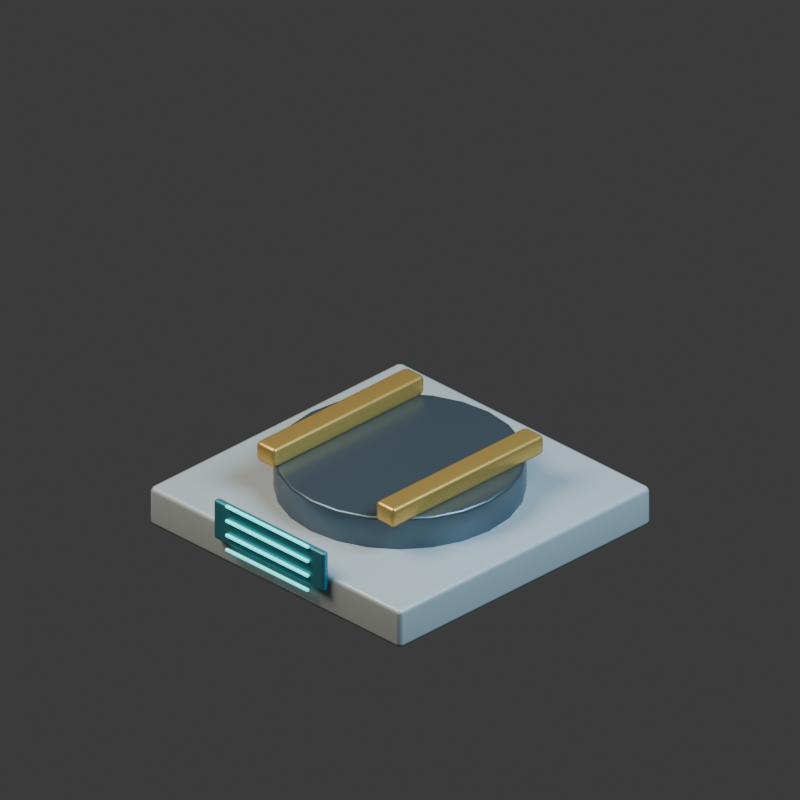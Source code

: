 # Source: missile-silo.blend  (saved by Blender 5.2.44; exported with 4.5.12 LTS)
import bpy
from mathutils import Matrix  # noqa: F401  (used for matrix-valued properties, if any)

bpy.ops.wm.read_factory_settings(use_empty=True)
scene = bpy.context.scene
scene.name = 'Scene'

# ---- collections
col_collection = bpy.data.collections.new('Collection'); scene.collection.children.link(col_collection)

# ---- materials (node trees are filled in below, after node groups)
mat_light_reinforced_concrete = bpy.data.materials.new('Light reinforced concrete')
mat_light_reinforced_concrete.diffuse_color = (0.38, 0.42, 0.44, 1.0)
mat_graphite_armored_steel = bpy.data.materials.new('Graphite armored steel')
mat_graphite_armored_steel.diffuse_color = (0.115, 0.155, 0.19, 1.0)
mat_warm_brass_markings = bpy.data.materials.new('Warm brass markings')
mat_warm_brass_markings.diffuse_color = (0.62, 0.38, 0.1, 1.0)
mat_deep_cyan_console_glass = bpy.data.materials.new('Deep cyan console glass')
mat_deep_cyan_console_glass.diffuse_color = (0.04, 0.2, 0.25, 1.0)
mat_teal_computing_light = bpy.data.materials.new('Teal computing light')
mat_teal_computing_light.diffuse_color = (0.04, 0.72, 0.7, 1.0)

# ---- material node trees
mat_light_reinforced_concrete.use_nodes = True; mat_light_reinforced_concrete.node_tree.nodes.clear()
_N = mat_light_reinforced_concrete.node_tree.nodes; _L = mat_light_reinforced_concrete.node_tree.links
n0 = _N.new('ShaderNodeBsdfPrincipled'); n0.name = 'Principled BSDF'; n0.location = (-200, 100)
n0.inputs[0].default_value = (0.38, 0.42, 0.44, 1.0)
n0.inputs[1].default_value = 0.08
n0.inputs[2].default_value = 0.35
n0.inputs[10].default_value = 0.005
n1 = _N.new('ShaderNodeOutputMaterial'); n1.name = 'Material Output'; n1.location = (200, 100)
_L.new(n0.outputs[0], n1.inputs[0])
n1.is_active_output = True
mat_graphite_armored_steel.use_nodes = True; mat_graphite_armored_steel.node_tree.nodes.clear()
_N = mat_graphite_armored_steel.node_tree.nodes; _L = mat_graphite_armored_steel.node_tree.links
n0 = _N.new('ShaderNodeBsdfPrincipled'); n0.name = 'Principled BSDF'; n0.location = (-200, 100)
n0.inputs[0].default_value = (0.115, 0.155, 0.19, 1.0)
n0.inputs[1].default_value = 0.75
n0.inputs[2].default_value = 0.35
n0.inputs[10].default_value = 0.005
n1 = _N.new('ShaderNodeOutputMaterial'); n1.name = 'Material Output'; n1.location = (200, 100)
_L.new(n0.outputs[0], n1.inputs[0])
n1.is_active_output = True
mat_warm_brass_markings.use_nodes = True; mat_warm_brass_markings.node_tree.nodes.clear()
_N = mat_warm_brass_markings.node_tree.nodes; _L = mat_warm_brass_markings.node_tree.links
n0 = _N.new('ShaderNodeBsdfPrincipled'); n0.name = 'Principled BSDF'; n0.location = (-200, 100)
n0.inputs[0].default_value = (0.62, 0.38, 0.1, 1.0)
n0.inputs[1].default_value = 0.7
n0.inputs[2].default_value = 0.35
n0.inputs[10].default_value = 0.005
n1 = _N.new('ShaderNodeOutputMaterial'); n1.name = 'Material Output'; n1.location = (200, 100)
_L.new(n0.outputs[0], n1.inputs[0])
n1.is_active_output = True
mat_deep_cyan_console_glass.use_nodes = True; mat_deep_cyan_console_glass.node_tree.nodes.clear()
_N = mat_deep_cyan_console_glass.node_tree.nodes; _L = mat_deep_cyan_console_glass.node_tree.links
n0 = _N.new('ShaderNodeBsdfPrincipled'); n0.name = 'Principled BSDF'; n0.location = (-200, 100)
n0.inputs[0].default_value = (0.04, 0.2, 0.25, 1.0)
n0.inputs[1].default_value = 0.35
n0.inputs[2].default_value = 0.35
n0.inputs[10].default_value = 0.005
n1 = _N.new('ShaderNodeOutputMaterial'); n1.name = 'Material Output'; n1.location = (200, 100)
_L.new(n0.outputs[0], n1.inputs[0])
n1.is_active_output = True
mat_teal_computing_light.use_nodes = True; mat_teal_computing_light.node_tree.nodes.clear()
_N = mat_teal_computing_light.node_tree.nodes; _L = mat_teal_computing_light.node_tree.links
n0 = _N.new('ShaderNodeBsdfPrincipled'); n0.name = 'Principled BSDF'; n0.location = (-200, 100)
n0.inputs[0].default_value = (0.04, 0.72, 0.7, 1.0)
n0.inputs[1].default_value = 0.45
n0.inputs[2].default_value = 0.35
n0.inputs[10].default_value = 0.005
n0.inputs[27].default_value = (0.04, 0.72, 0.7, 1.0)
n0.inputs[28].default_value = 2.0
n1 = _N.new('ShaderNodeOutputMaterial'); n1.name = 'Material Output'; n1.location = (200, 100)
_L.new(n0.outputs[0], n1.inputs[0])
n1.is_active_output = True

# ---- world
world_world = bpy.data.worlds.new('World'); scene.world = world_world
world_world.use_nodes = True; world_world.node_tree.nodes.clear()
_N = world_world.node_tree.nodes; _L = world_world.node_tree.links
n0 = _N.new('ShaderNodeOutputWorld'); n0.name = 'World Output'; n0.location = (200, 100)
n1 = _N.new('ShaderNodeBackground'); n1.name = 'Background'; n1.location = (-200, 100)
n1.inputs[0].default_value = (0.05088, 0.05088, 0.05088, 1.0)
_L.new(n1.outputs[0], n0.inputs[0])
n0.is_active_output = True
world_world.color = (0.17, 0.19, 0.22)
world_world.sun_shadow_jitter_overblur = 0.0

# ---- cameras
cam_camera_001 = bpy.data.cameras.new('Camera.001')
cam_camera_001.type = 'ORTHO'
cam_camera_001.ortho_scale = 3.6

# ---- lights
light_area = bpy.data.lights.new('Area', 'AREA')
light_area.color = (1.0, 0.9, 0.75)
light_area.energy = 800.0
light_area.shape = 'DISK'
light_area.size = 5.0
light_area.size_y = 1.0
light_area_001 = bpy.data.lights.new('Area.001', 'AREA')
light_area_001.color = (0.55, 0.82, 1.0)
light_area_001.energy = 650.0
light_area_001.shape = 'DISK'
light_area_001.size = 4.0
light_area_001.size_y = 1.0

# ---- meshes
me_cube_013 = bpy.data.meshes.new('Cube.013')
me_cube_013.from_pydata([(-0.8, -0.8, -0.1), (-0.8, -0.8, 0.1), (-0.8, 0.8, -0.1), (-0.8, 0.8, 0.1), (0.8, -0.8, -0.1), (0.8, -0.8, 0.1), (0.8, 0.8, -0.1), (0.8, 0.8, 0.1)], [], [(0, 1, 3, 2), (2, 3, 7, 6), (6, 7, 5, 4), (4, 5, 1, 0), (2, 6, 4, 0), (7, 3, 1, 5)])
_uv = me_cube_013.uv_layers.new(name='UVMap')
_uv.uv.foreach_set('vector', [0.375, 0.0, 0.625, 0.0, 0.625, 0.25, 0.375, 0.25, 0.375, 0.25, 0.625, 0.25, 0.625, 0.5, 0.375, 0.5, 0.375, 0.5, 0.625, 0.5, 0.625, 0.75, 0.375, 0.75, 0.375, 0.75, 0.625, 0.75, 0.625, 1.0, 0.375, 1.0, 0.125, 0.5, 0.375, 0.5, 0.375, 0.75, 0.125, 0.75, 0.625, 0.5, 0.875, 0.5, 0.875, 0.75, 0.625, 0.75])
me_cube_013.materials.append(mat_light_reinforced_concrete)
me_cube_013.update()
me_cylinder_002 = bpy.data.meshes.new('Cylinder.002')
me_cylinder_002.from_pydata([(0.0, 0.57, -0.09), (0.0, 0.57, 0.09), (0.1475, 0.5506, -0.09), (0.1475, 0.5506, 0.09), (0.285, 0.4936, -0.09), (0.285, 0.4936, 0.09), (0.4031, 0.4031, -0.09), (0.4031, 0.4031, 0.09), (0.4936, 0.285, -0.09), (0.4936, 0.285, 0.09), (0.5506, 0.1475, -0.09), (0.5506, 0.1475, 0.09), (0.57, 0.0, -0.09), (0.57, 0.0, 0.09), (0.5506, -0.1475, -0.09), (0.5506, -0.1475, 0.09), (0.4936, -0.285, -0.09), (0.4936, -0.285, 0.09), (0.4031, -0.4031, -0.09), (0.4031, -0.4031, 0.09), (0.285, -0.4936, -0.09), (0.285, -0.4936, 0.09), (0.1475, -0.5506, -0.09), (0.1475, -0.5506, 0.09), (0.0, -0.57, -0.09), (0.0, -0.57, 0.09), (-0.1475, -0.5506, -0.09), (-0.1475, -0.5506, 0.09), (-0.285, -0.4936, -0.09), (-0.285, -0.4936, 0.09), (-0.4031, -0.4031, -0.09), (-0.4031, -0.4031, 0.09), (-0.4936, -0.285, -0.09), (-0.4936, -0.285, 0.09), (-0.5506, -0.1475, -0.09), (-0.5506, -0.1475, 0.09), (-0.57, 0.0, -0.09), (-0.57, 0.0, 0.09), (-0.5506, 0.1475, -0.09), (-0.5506, 0.1475, 0.09), (-0.4936, 0.285, -0.09), (-0.4936, 0.285, 0.09), (-0.4031, 0.4031, -0.09), (-0.4031, 0.4031, 0.09), (-0.285, 0.4936, -0.09), (-0.285, 0.4936, 0.09), (-0.1475, 0.5506, -0.09), (-0.1475, 0.5506, 0.09)], [], [(0, 1, 3, 2), (2, 3, 5, 4), (4, 5, 7, 6), (6, 7, 9, 8), (8, 9, 11, 10), (10, 11, 13, 12), (12, 13, 15, 14), (14, 15, 17, 16), (16, 17, 19, 18), (18, 19, 21, 20), (20, 21, 23, 22), (22, 23, 25, 24), (24, 25, 27, 26), (26, 27, 29, 28), (28, 29, 31, 30), (30, 31, 33, 32), (32, 33, 35, 34), (34, 35, 37, 36), (36, 37, 39, 38), (38, 39, 41, 40), (40, 41, 43, 42), (42, 43, 45, 44), (3, 1, 47, 45, 43, 41, 39, 37, 35, 33, 31, 29, 27, 25, 23, 21, 19, 17, 15, 13, 11, 9, 7, 5), (44, 45, 47, 46), (46, 47, 1, 0), (0, 2, 4, 6, 8, 10, 12, 14, 16, 18, 20, 22, 24, 26, 28, 30, 32, 34, 36, 38, 40, 42, 44, 46)])
_uv = me_cylinder_002.uv_layers.new(name='UVMap')
_uv.uv.foreach_set('vector', [1.0, 0.5, 1.0, 1.0, 0.9583, 1.0, 0.9583, 0.5, 0.9583, 0.5, 0.9583, 1.0, 0.9167, 1.0, 0.9167, 0.5, 0.9167, 0.5, 0.9167, 1.0, 0.875, 1.0, 0.875, 0.5, 0.875, 0.5, 0.875, 1.0, 0.8333, 1.0, 0.8333, 0.5, 0.8333, 0.5, 0.8333, 1.0, 0.7917, 1.0, 0.7917, 0.5, 0.7917, 0.5, 0.7917, 1.0, 0.75, 1.0, 0.75, 0.5, 0.75, 0.5, 0.75, 1.0, 0.7083, 1.0, 0.7083, 0.5, 0.7083, 0.5, 0.7083, 1.0, 0.6667, 1.0, 0.6667, 0.5, 0.6667, 0.5, 0.6667, 1.0, 0.625, 1.0, 0.625, 0.5, 0.625, 0.5, 0.625, 1.0, 0.5833, 1.0, 0.5833, 0.5, 0.5833, 0.5, 0.5833, 1.0, 0.5417, 1.0, 0.5417, 0.5, 0.5417, 0.5, 0.5417, 1.0, 0.5, 1.0, 0.5, 0.5, 0.5, 0.5, 0.5, 1.0, 0.4583, 1.0, 0.4583, 0.5, 0.4583, 0.5, 0.4583, 1.0, 0.4167, 1.0, 0.4167, 0.5, 0.4167, 0.5, 0.4167, 1.0, 0.375, 1.0, 0.375, 0.5, 0.375, 0.5, 0.375, 1.0, 0.3333, 1.0, 0.3333, 0.5, 0.3333, 0.5, 0.3333, 1.0, 0.2917, 1.0, 0.2917, 0.5, 0.2917, 0.5, 0.2917, 1.0, 0.25, 1.0, 0.25, 0.5, 0.25, 0.5, 0.25, 1.0, 0.2083, 1.0, 0.2083, 0.5, 0.2083, 0.5, 0.2083, 1.0, 0.1667, 1.0, 0.1667, 0.5, 0.1667, 0.5, 0.1667, 1.0, 0.125, 1.0, 0.125, 0.5, 0.125, 0.5, 0.125, 1.0, 0.08333, 1.0, 0.08333, 0.5, 0.3121, 0.4818, 0.25, 0.49, 0.1879, 0.4818, 0.13, 0.4578, 0.08029, 0.4197, 0.04215, 0.37, 0.01818, 0.3121, 0.01, 0.25, 0.01818, 0.1879, 0.04215, 0.13, 0.08029, 0.08029, 0.13, 0.04215, 0.1879, 0.01818, 0.25, 0.01, 0.3121, 0.01818, 0.37, 0.04215, 0.4197, 0.08029, 0.4578, 0.13, 0.4818, 0.1879, 0.49, 0.25, 0.4818, 0.3121, 0.4578, 0.37, 0.4197, 0.4197, 0.37, 0.4578, 0.08333, 0.5, 0.08333, 1.0, 0.04167, 1.0, 0.04167, 0.5, 0.04167, 0.5, 0.04167, 1.0, -1.863e-07, 1.0, -1.863e-07, 0.5, 0.75, 0.49, 0.8121, 0.4818, 0.87, 0.4578, 0.9197, 0.4197, 0.9578, 0.37, 0.9818, 0.3121, 0.99, 0.25, 0.9818, 0.1879, 0.9578, 0.13, 0.9197, 0.08029, 0.87, 0.04215, 0.8121, 0.01818, 0.75, 0.01, 0.6879, 0.01818, 0.63, 0.04215, 0.5803, 0.08029, 0.5422, 0.13, 0.5182, 0.1879, 0.51, 0.25, 0.5182, 0.3121, 0.5422, 0.37, 0.5803, 0.4197, 0.63, 0.4578, 0.6879, 0.4818])
me_cylinder_002.materials.append(mat_graphite_armored_steel)
me_cylinder_002.update()
me_cube_014 = bpy.data.meshes.new('Cube.014')
me_cube_014.from_pydata([(-0.06, -0.48, -0.05), (-0.06, -0.48, 0.05), (-0.06, 0.48, -0.05), (-0.06, 0.48, 0.05), (0.06, -0.48, -0.05), (0.06, -0.48, 0.05), (0.06, 0.48, -0.05), (0.06, 0.48, 0.05)], [], [(0, 1, 3, 2), (2, 3, 7, 6), (6, 7, 5, 4), (4, 5, 1, 0), (2, 6, 4, 0), (7, 3, 1, 5)])
_uv = me_cube_014.uv_layers.new(name='UVMap')
_uv.uv.foreach_set('vector', [0.375, 0.0, 0.625, 0.0, 0.625, 0.25, 0.375, 0.25, 0.375, 0.25, 0.625, 0.25, 0.625, 0.5, 0.375, 0.5, 0.375, 0.5, 0.625, 0.5, 0.625, 0.75, 0.375, 0.75, 0.375, 0.75, 0.625, 0.75, 0.625, 1.0, 0.375, 1.0, 0.125, 0.5, 0.375, 0.5, 0.375, 0.75, 0.125, 0.75, 0.625, 0.5, 0.875, 0.5, 0.875, 0.75, 0.625, 0.75])
me_cube_014.materials.append(mat_warm_brass_markings)
me_cube_014.update()
me_cube_015 = bpy.data.meshes.new('Cube.015')
me_cube_015.from_pydata([(-0.06, -0.48, -0.05), (-0.06, -0.48, 0.05), (-0.06, 0.48, -0.05), (-0.06, 0.48, 0.05), (0.06, -0.48, -0.05), (0.06, -0.48, 0.05), (0.06, 0.48, -0.05), (0.06, 0.48, 0.05)], [], [(0, 1, 3, 2), (2, 3, 7, 6), (6, 7, 5, 4), (4, 5, 1, 0), (2, 6, 4, 0), (7, 3, 1, 5)])
_uv = me_cube_015.uv_layers.new(name='UVMap')
_uv.uv.foreach_set('vector', [0.375, 0.0, 0.625, 0.0, 0.625, 0.25, 0.375, 0.25, 0.375, 0.25, 0.625, 0.25, 0.625, 0.5, 0.375, 0.5, 0.375, 0.5, 0.625, 0.5, 0.625, 0.75, 0.375, 0.75, 0.375, 0.75, 0.625, 0.75, 0.625, 1.0, 0.375, 1.0, 0.125, 0.5, 0.375, 0.5, 0.375, 0.75, 0.125, 0.75, 0.625, 0.5, 0.875, 0.5, 0.875, 0.75, 0.625, 0.75])
me_cube_015.materials.append(mat_warm_brass_markings)
me_cube_015.update()
me_cube_016 = bpy.data.meshes.new('Cube.016')
me_cube_016.from_pydata([(-0.35, -0.0175, -0.1), (-0.35, -0.0175, 0.1), (-0.35, 0.0175, -0.1), (-0.35, 0.0175, 0.1), (0.35, -0.0175, -0.1), (0.35, -0.0175, 0.1), (0.35, 0.0175, -0.1), (0.35, 0.0175, 0.1)], [], [(0, 1, 3, 2), (2, 3, 7, 6), (6, 7, 5, 4), (4, 5, 1, 0), (2, 6, 4, 0), (7, 3, 1, 5)])
_uv = me_cube_016.uv_layers.new(name='UVMap')
_uv.uv.foreach_set('vector', [0.375, 0.0, 0.625, 0.0, 0.625, 0.25, 0.375, 0.25, 0.375, 0.25, 0.625, 0.25, 0.625, 0.5, 0.375, 0.5, 0.375, 0.5, 0.625, 0.5, 0.625, 0.75, 0.375, 0.75, 0.375, 0.75, 0.625, 0.75, 0.625, 1.0, 0.375, 1.0, 0.125, 0.5, 0.375, 0.5, 0.375, 0.75, 0.125, 0.75, 0.625, 0.5, 0.875, 0.5, 0.875, 0.75, 0.625, 0.75])
me_cube_016.materials.append(mat_deep_cyan_console_glass)
me_cube_016.update()
me_cube_017 = bpy.data.meshes.new('Cube.017')
me_cube_017.from_pydata([(-0.2625, -0.0075, -0.007), (-0.2625, -0.0075, 0.007), (-0.2625, 0.0075, -0.007), (-0.2625, 0.0075, 0.007), (0.2625, -0.0075, -0.007), (0.2625, -0.0075, 0.007), (0.2625, 0.0075, -0.007), (0.2625, 0.0075, 0.007)], [], [(0, 1, 3, 2), (2, 3, 7, 6), (6, 7, 5, 4), (4, 5, 1, 0), (2, 6, 4, 0), (7, 3, 1, 5)])
_uv = me_cube_017.uv_layers.new(name='UVMap')
_uv.uv.foreach_set('vector', [0.375, 0.0, 0.625, 0.0, 0.625, 0.25, 0.375, 0.25, 0.375, 0.25, 0.625, 0.25, 0.625, 0.5, 0.375, 0.5, 0.375, 0.5, 0.625, 0.5, 0.625, 0.75, 0.375, 0.75, 0.375, 0.75, 0.625, 0.75, 0.625, 1.0, 0.375, 1.0, 0.125, 0.5, 0.375, 0.5, 0.375, 0.75, 0.125, 0.75, 0.625, 0.5, 0.875, 0.5, 0.875, 0.75, 0.625, 0.75])
me_cube_017.materials.append(mat_teal_computing_light)
me_cube_017.update()
me_cube_018 = bpy.data.meshes.new('Cube.018')
me_cube_018.from_pydata([(-0.2625, -0.0075, -0.007), (-0.2625, -0.0075, 0.007), (-0.2625, 0.0075, -0.007), (-0.2625, 0.0075, 0.007), (0.2625, -0.0075, -0.007), (0.2625, -0.0075, 0.007), (0.2625, 0.0075, -0.007), (0.2625, 0.0075, 0.007)], [], [(0, 1, 3, 2), (2, 3, 7, 6), (6, 7, 5, 4), (4, 5, 1, 0), (2, 6, 4, 0), (7, 3, 1, 5)])
_uv = me_cube_018.uv_layers.new(name='UVMap')
_uv.uv.foreach_set('vector', [0.375, 0.0, 0.625, 0.0, 0.625, 0.25, 0.375, 0.25, 0.375, 0.25, 0.625, 0.25, 0.625, 0.5, 0.375, 0.5, 0.375, 0.5, 0.625, 0.5, 0.625, 0.75, 0.375, 0.75, 0.375, 0.75, 0.625, 0.75, 0.625, 1.0, 0.375, 1.0, 0.125, 0.5, 0.375, 0.5, 0.375, 0.75, 0.125, 0.75, 0.625, 0.5, 0.875, 0.5, 0.875, 0.75, 0.625, 0.75])
me_cube_018.materials.append(mat_teal_computing_light)
me_cube_018.update()
me_cube_019 = bpy.data.meshes.new('Cube.019')
me_cube_019.from_pydata([(-0.2625, -0.0075, -0.007), (-0.2625, -0.0075, 0.007), (-0.2625, 0.0075, -0.007), (-0.2625, 0.0075, 0.007), (0.2625, -0.0075, -0.007), (0.2625, -0.0075, 0.007), (0.2625, 0.0075, -0.007), (0.2625, 0.0075, 0.007)], [], [(0, 1, 3, 2), (2, 3, 7, 6), (6, 7, 5, 4), (4, 5, 1, 0), (2, 6, 4, 0), (7, 3, 1, 5)])
_uv = me_cube_019.uv_layers.new(name='UVMap')
_uv.uv.foreach_set('vector', [0.375, 0.0, 0.625, 0.0, 0.625, 0.25, 0.375, 0.25, 0.375, 0.25, 0.625, 0.25, 0.625, 0.5, 0.375, 0.5, 0.375, 0.5, 0.625, 0.5, 0.625, 0.75, 0.375, 0.75, 0.375, 0.75, 0.625, 0.75, 0.625, 1.0, 0.375, 1.0, 0.125, 0.5, 0.375, 0.5, 0.375, 0.75, 0.125, 0.75, 0.625, 0.5, 0.875, 0.5, 0.875, 0.75, 0.625, 0.75])
me_cube_019.materials.append(mat_teal_computing_light)
me_cube_019.update()
me_cube_020 = bpy.data.meshes.new('Cube.020')
me_cube_020.from_pydata([(-0.2625, -0.0075, -0.007), (-0.2625, -0.0075, 0.007), (-0.2625, 0.0075, -0.007), (-0.2625, 0.0075, 0.007), (0.2625, -0.0075, -0.007), (0.2625, -0.0075, 0.007), (0.2625, 0.0075, -0.007), (0.2625, 0.0075, 0.007)], [], [(0, 1, 3, 2), (2, 3, 7, 6), (6, 7, 5, 4), (4, 5, 1, 0), (2, 6, 4, 0), (7, 3, 1, 5)])
_uv = me_cube_020.uv_layers.new(name='UVMap')
_uv.uv.foreach_set('vector', [0.375, 0.0, 0.625, 0.0, 0.625, 0.25, 0.375, 0.25, 0.375, 0.25, 0.625, 0.25, 0.625, 0.5, 0.375, 0.5, 0.375, 0.5, 0.625, 0.5, 0.625, 0.75, 0.375, 0.75, 0.375, 0.75, 0.625, 0.75, 0.625, 1.0, 0.375, 1.0, 0.125, 0.5, 0.375, 0.5, 0.375, 0.75, 0.125, 0.75, 0.625, 0.5, 0.875, 0.5, 0.875, 0.75, 0.625, 0.75])
me_cube_020.materials.append(mat_teal_computing_light)
me_cube_020.update()

# ---- objects
ob_camera = bpy.data.objects.new('Camera', cam_camera_001)
ob_key = bpy.data.objects.new('key', light_area)
ob_fill = bpy.data.objects.new('fill', light_area_001)
ob_silo_foundation = bpy.data.objects.new('silo foundation', me_cube_013)
ob_silo_armored_hatch = bpy.data.objects.new('silo armored hatch', me_cylinder_002)
ob_hatch_hinge = bpy.data.objects.new('hatch hinge', me_cube_014)
ob_hatch_hinge_001 = bpy.data.objects.new('hatch hinge.001', me_cube_015)
ob_glowing_status_panel = bpy.data.objects.new('glowing status panel', me_cube_016)
ob_telemetry_line = bpy.data.objects.new('telemetry line', me_cube_017)
ob_telemetry_line_001 = bpy.data.objects.new('telemetry line.001', me_cube_018)
ob_telemetry_line_002 = bpy.data.objects.new('telemetry line.002', me_cube_019)
ob_telemetry_line_003 = bpy.data.objects.new('telemetry line.003', me_cube_020)
ob_missile_silo_assembly = bpy.data.objects.new('missile-silo assembly', None)

# ---- transforms, parenting, visibility, modifiers, constraints
ob_camera.location = (6.0, -6.0, 5.549)
ob_camera.rotation_euler = (1.047, -4.408e-08, 0.7854)
ob_key.location = (-3.0, -4.0, 7.0)
ob_key.rotation_euler = (0.6557, -8.637e-08, -0.6435)
ob_fill.location = (4.0, 1.0, 5.0)
ob_fill.rotation_euler = (0.7417, -3.311e-08, 1.816)
ob_silo_foundation.parent = ob_missile_silo_assembly
ob_silo_foundation.location = (0.0, 0.0, 0.1)
_m = ob_silo_foundation.modifiers.new('machined rounded edges', 'BEVEL')
_m.width = 0.025
_m.width_pct = 0.025
_m.segments = 2
_m = ob_silo_foundation.modifiers.new('weighted normals', 'WEIGHTED_NORMAL')
ob_silo_armored_hatch.parent = ob_missile_silo_assembly
ob_silo_armored_hatch.location = (0.0, 0.0, 0.27)
_m = ob_silo_armored_hatch.modifiers.new('machined rounded edges', 'BEVEL')
_m.width = 0.015
_m.width_pct = 0.015
_m.segments = 2
_m = ob_silo_armored_hatch.modifiers.new('weighted normals', 'WEIGHTED_NORMAL')
ob_hatch_hinge.parent = ob_missile_silo_assembly
ob_hatch_hinge.location = (-0.38, 0.0, 0.4)
_m = ob_hatch_hinge.modifiers.new('machined rounded edges', 'BEVEL')
_m.width = 0.02
_m.width_pct = 0.02
_m.segments = 2
_m = ob_hatch_hinge.modifiers.new('weighted normals', 'WEIGHTED_NORMAL')
ob_hatch_hinge_001.parent = ob_missile_silo_assembly
ob_hatch_hinge_001.location = (0.38, 0.0, 0.4)
_m = ob_hatch_hinge_001.modifiers.new('machined rounded edges', 'BEVEL')
_m.width = 0.02
_m.width_pct = 0.02
_m.segments = 2
_m = ob_hatch_hinge_001.modifiers.new('weighted normals', 'WEIGHTED_NORMAL')
ob_glowing_status_panel.parent = ob_missile_silo_assembly
ob_glowing_status_panel.location = (0.0, -0.82, 0.23)
_m = ob_glowing_status_panel.modifiers.new('machined rounded edges', 'BEVEL')
_m.width = 0.012
_m.width_pct = 0.012
_m.segments = 2
_m = ob_glowing_status_panel.modifiers.new('weighted normals', 'WEIGHTED_NORMAL')
ob_telemetry_line.parent = ob_missile_silo_assembly
ob_telemetry_line.location = (0.0, -0.845, 0.11)
_m = ob_telemetry_line.modifiers.new('machined rounded edges', 'BEVEL')
_m.width = 0.004
_m.width_pct = 0.004
_m.segments = 2
_m = ob_telemetry_line.modifiers.new('weighted normals', 'WEIGHTED_NORMAL')
ob_telemetry_line_001.parent = ob_missile_silo_assembly
ob_telemetry_line_001.location = (0.0, -0.845, 0.185)
_m = ob_telemetry_line_001.modifiers.new('machined rounded edges', 'BEVEL')
_m.width = 0.004
_m.width_pct = 0.004
_m.segments = 2
_m = ob_telemetry_line_001.modifiers.new('weighted normals', 'WEIGHTED_NORMAL')
ob_telemetry_line_002.parent = ob_missile_silo_assembly
ob_telemetry_line_002.location = (0.0, -0.845, 0.26)
_m = ob_telemetry_line_002.modifiers.new('machined rounded edges', 'BEVEL')
_m.width = 0.004
_m.width_pct = 0.004
_m.segments = 2
_m = ob_telemetry_line_002.modifiers.new('weighted normals', 'WEIGHTED_NORMAL')
ob_telemetry_line_003.parent = ob_missile_silo_assembly
ob_telemetry_line_003.location = (0.0, -0.845, 0.335)
_m = ob_telemetry_line_003.modifiers.new('machined rounded edges', 'BEVEL')
_m.width = 0.004
_m.width_pct = 0.004
_m.segments = 2
_m = ob_telemetry_line_003.modifiers.new('weighted normals', 'WEIGHTED_NORMAL')
ob_missile_silo_assembly.location = (0.0, 0.0, 0.0)

# ---- collection membership
col_collection.objects.link(ob_camera)
col_collection.objects.link(ob_key)
col_collection.objects.link(ob_fill)
col_collection.objects.link(ob_silo_foundation)
col_collection.objects.link(ob_silo_armored_hatch)
col_collection.objects.link(ob_hatch_hinge)
col_collection.objects.link(ob_hatch_hinge_001)
col_collection.objects.link(ob_glowing_status_panel)
col_collection.objects.link(ob_telemetry_line)
col_collection.objects.link(ob_telemetry_line_001)
col_collection.objects.link(ob_telemetry_line_002)
col_collection.objects.link(ob_telemetry_line_003)
col_collection.objects.link(ob_missile_silo_assembly)

# ---- scene / render settings (as saved in the file)
scene.camera = ob_camera
scene.frame_start = 1; scene.frame_end = 250; scene.frame_set(1)
scene.render.engine = 'CYCLES'
scene.render.resolution_x = 384
scene.render.resolution_y = 384
scene.render.film_transparent = True
scene.render.bake_bias = 0.0
scene.render.bake_samples = 0
scene.render.compositor_device = 'GPU'
scene.cycles.samples = 12
scene.eevee.use_volume_custom_range = False
scene.eevee.fast_gi_thickness_near = 0.1
scene.eevee.fast_gi_thickness_far = 0.0
scene.eevee.ray_tracing_options.screen_trace_thickness = 0.1
bpy.context.view_layer.update()
